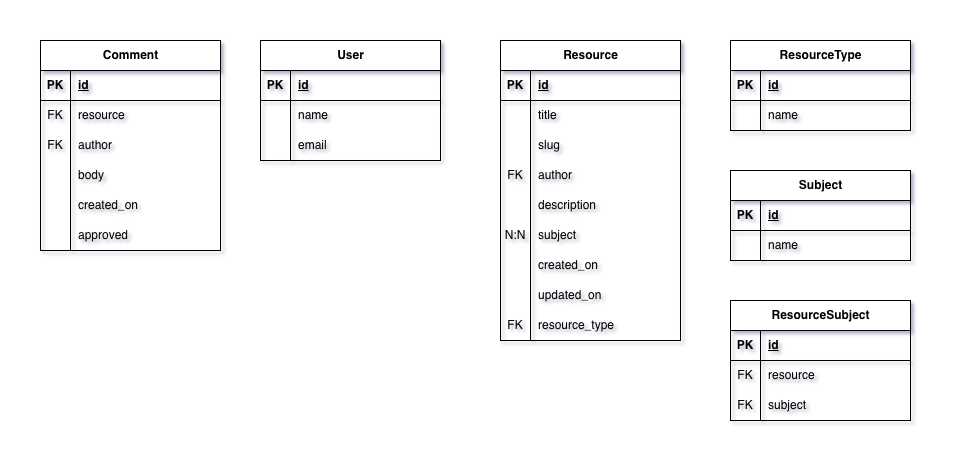

The diagram above was exported from draw.io. Its source (the exported page's mxGraphModel, read from the mxfile embedded in the PNG):
<mxGraphModel dx="1216" dy="867" grid="1" gridSize="10" guides="1" tooltips="1" connect="1" arrows="1" fold="1" page="1" pageScale="1" pageWidth="1169" pageHeight="1654" math="0" shadow="0">
  <root>
    <mxCell id="0" />
    <mxCell id="1" parent="0" />
    <mxCell id="2" parent="1" style="shape=table;startSize=30;container=1;collapsible=1;childLayout=tableLayout;fixedRows=1;rowLines=0;fontStyle=1;align=center;resizeLast=1;html=1;" value="Comment" vertex="1">
      <mxGeometry height="210" width="180" x="162" y="1010" as="geometry" />
    </mxCell>
    <mxCell id="3" parent="2" style="shape=tableRow;horizontal=0;startSize=0;swimlaneHead=0;swimlaneBody=0;fillColor=none;collapsible=0;dropTarget=0;points=[[0,0.5],[1,0.5]];portConstraint=eastwest;top=0;left=0;right=0;bottom=1;" value="" vertex="1">
      <mxGeometry height="30" width="180" y="30" as="geometry" />
    </mxCell>
    <mxCell id="4" parent="3" style="shape=partialRectangle;connectable=0;fillColor=none;top=0;left=0;bottom=0;right=0;fontStyle=1;overflow=hidden;whiteSpace=wrap;html=1;" value="PK" vertex="1">
      <mxGeometry height="30" width="30" as="geometry">
        <mxRectangle height="30" width="30" as="alternateBounds" />
      </mxGeometry>
    </mxCell>
    <mxCell id="5" parent="3" style="shape=partialRectangle;connectable=0;fillColor=none;top=0;left=0;bottom=0;right=0;align=left;spacingLeft=6;fontStyle=5;overflow=hidden;whiteSpace=wrap;html=1;" value="id" vertex="1">
      <mxGeometry height="30" width="150" x="30" as="geometry">
        <mxRectangle height="30" width="150" as="alternateBounds" />
      </mxGeometry>
    </mxCell>
    <mxCell id="6" parent="2" style="shape=tableRow;horizontal=0;startSize=0;swimlaneHead=0;swimlaneBody=0;fillColor=none;collapsible=0;dropTarget=0;points=[[0,0.5],[1,0.5]];portConstraint=eastwest;top=0;left=0;right=0;bottom=0;" vertex="1">
      <mxGeometry height="30" width="180" y="60" as="geometry" />
    </mxCell>
    <mxCell id="7" parent="6" style="shape=partialRectangle;connectable=0;fillColor=none;top=0;left=0;bottom=0;right=0;editable=1;overflow=hidden;whiteSpace=wrap;html=1;" value="FK" vertex="1">
      <mxGeometry height="30" width="30" as="geometry">
        <mxRectangle height="30" width="30" as="alternateBounds" />
      </mxGeometry>
    </mxCell>
    <mxCell id="8" parent="6" style="shape=partialRectangle;connectable=0;fillColor=none;top=0;left=0;bottom=0;right=0;align=left;spacingLeft=6;overflow=hidden;whiteSpace=wrap;html=1;" value="resource" vertex="1">
      <mxGeometry height="30" width="150" x="30" as="geometry">
        <mxRectangle height="30" width="150" as="alternateBounds" />
      </mxGeometry>
    </mxCell>
    <mxCell id="9" parent="2" style="shape=tableRow;horizontal=0;startSize=0;swimlaneHead=0;swimlaneBody=0;fillColor=none;collapsible=0;dropTarget=0;points=[[0,0.5],[1,0.5]];portConstraint=eastwest;top=0;left=0;right=0;bottom=0;" value="" vertex="1">
      <mxGeometry height="30" width="180" y="90" as="geometry" />
    </mxCell>
    <mxCell id="10" parent="9" style="shape=partialRectangle;connectable=0;fillColor=none;top=0;left=0;bottom=0;right=0;editable=1;overflow=hidden;whiteSpace=wrap;html=1;" value="FK" vertex="1">
      <mxGeometry height="30" width="30" as="geometry">
        <mxRectangle height="30" width="30" as="alternateBounds" />
      </mxGeometry>
    </mxCell>
    <mxCell id="11" parent="9" style="shape=partialRectangle;connectable=0;fillColor=none;top=0;left=0;bottom=0;right=0;align=left;spacingLeft=6;overflow=hidden;whiteSpace=wrap;html=1;" value="author" vertex="1">
      <mxGeometry height="30" width="150" x="30" as="geometry">
        <mxRectangle height="30" width="150" as="alternateBounds" />
      </mxGeometry>
    </mxCell>
    <mxCell id="12" parent="2" style="shape=tableRow;horizontal=0;startSize=0;swimlaneHead=0;swimlaneBody=0;fillColor=none;collapsible=0;dropTarget=0;points=[[0,0.5],[1,0.5]];portConstraint=eastwest;top=0;left=0;right=0;bottom=0;" vertex="1">
      <mxGeometry height="30" width="180" y="120" as="geometry" />
    </mxCell>
    <mxCell id="13" parent="12" style="shape=partialRectangle;connectable=0;fillColor=none;top=0;left=0;bottom=0;right=0;editable=1;overflow=hidden;whiteSpace=wrap;html=1;" vertex="1">
      <mxGeometry height="30" width="30" as="geometry">
        <mxRectangle height="30" width="30" as="alternateBounds" />
      </mxGeometry>
    </mxCell>
    <mxCell id="14" parent="12" style="shape=partialRectangle;connectable=0;fillColor=none;top=0;left=0;bottom=0;right=0;align=left;spacingLeft=6;overflow=hidden;whiteSpace=wrap;html=1;" value="body" vertex="1">
      <mxGeometry height="30" width="150" x="30" as="geometry">
        <mxRectangle height="30" width="150" as="alternateBounds" />
      </mxGeometry>
    </mxCell>
    <mxCell id="15" parent="2" style="shape=tableRow;horizontal=0;startSize=0;swimlaneHead=0;swimlaneBody=0;fillColor=none;collapsible=0;dropTarget=0;points=[[0,0.5],[1,0.5]];portConstraint=eastwest;top=0;left=0;right=0;bottom=0;" value="" vertex="1">
      <mxGeometry height="30" width="180" y="150" as="geometry" />
    </mxCell>
    <mxCell id="16" parent="15" style="shape=partialRectangle;connectable=0;fillColor=none;top=0;left=0;bottom=0;right=0;editable=1;overflow=hidden;whiteSpace=wrap;html=1;" value="" vertex="1">
      <mxGeometry height="30" width="30" as="geometry">
        <mxRectangle height="30" width="30" as="alternateBounds" />
      </mxGeometry>
    </mxCell>
    <mxCell id="17" parent="15" style="shape=partialRectangle;connectable=0;fillColor=none;top=0;left=0;bottom=0;right=0;align=left;spacingLeft=6;overflow=hidden;whiteSpace=wrap;html=1;" value="created_on" vertex="1">
      <mxGeometry height="30" width="150" x="30" as="geometry">
        <mxRectangle height="30" width="150" as="alternateBounds" />
      </mxGeometry>
    </mxCell>
    <mxCell id="18" parent="2" style="shape=tableRow;horizontal=0;startSize=0;swimlaneHead=0;swimlaneBody=0;fillColor=none;collapsible=0;dropTarget=0;points=[[0,0.5],[1,0.5]];portConstraint=eastwest;top=0;left=0;right=0;bottom=0;" vertex="1">
      <mxGeometry height="30" width="180" y="180" as="geometry" />
    </mxCell>
    <mxCell id="19" parent="18" style="shape=partialRectangle;connectable=0;fillColor=none;top=0;left=0;bottom=0;right=0;editable=1;overflow=hidden;whiteSpace=wrap;html=1;" vertex="1">
      <mxGeometry height="30" width="30" as="geometry">
        <mxRectangle height="30" width="30" as="alternateBounds" />
      </mxGeometry>
    </mxCell>
    <mxCell id="20" parent="18" style="shape=partialRectangle;connectable=0;fillColor=none;top=0;left=0;bottom=0;right=0;align=left;spacingLeft=6;overflow=hidden;whiteSpace=wrap;html=1;" value="approved" vertex="1">
      <mxGeometry height="30" width="150" x="30" as="geometry">
        <mxRectangle height="30" width="150" as="alternateBounds" />
      </mxGeometry>
    </mxCell>
    <mxCell id="21" parent="1" style="shape=table;startSize=30;container=1;collapsible=1;childLayout=tableLayout;fixedRows=1;rowLines=0;fontStyle=1;align=center;resizeLast=1;html=1;" value="User" vertex="1">
      <mxGeometry height="120" width="180" x="382" y="1010" as="geometry" />
    </mxCell>
    <mxCell id="22" parent="21" style="shape=tableRow;horizontal=0;startSize=0;swimlaneHead=0;swimlaneBody=0;fillColor=none;collapsible=0;dropTarget=0;points=[[0,0.5],[1,0.5]];portConstraint=eastwest;top=0;left=0;right=0;bottom=1;" value="" vertex="1">
      <mxGeometry height="30" width="180" y="30" as="geometry" />
    </mxCell>
    <mxCell id="23" parent="22" style="shape=partialRectangle;connectable=0;fillColor=none;top=0;left=0;bottom=0;right=0;fontStyle=1;overflow=hidden;whiteSpace=wrap;html=1;" value="PK" vertex="1">
      <mxGeometry height="30" width="30" as="geometry">
        <mxRectangle height="30" width="30" as="alternateBounds" />
      </mxGeometry>
    </mxCell>
    <mxCell id="24" parent="22" style="shape=partialRectangle;connectable=0;fillColor=none;top=0;left=0;bottom=0;right=0;align=left;spacingLeft=6;fontStyle=5;overflow=hidden;whiteSpace=wrap;html=1;" value="id" vertex="1">
      <mxGeometry height="30" width="150" x="30" as="geometry">
        <mxRectangle height="30" width="150" as="alternateBounds" />
      </mxGeometry>
    </mxCell>
    <mxCell id="25" parent="21" style="shape=tableRow;horizontal=0;startSize=0;swimlaneHead=0;swimlaneBody=0;fillColor=none;collapsible=0;dropTarget=0;points=[[0,0.5],[1,0.5]];portConstraint=eastwest;top=0;left=0;right=0;bottom=0;" vertex="1">
      <mxGeometry height="30" width="180" y="60" as="geometry" />
    </mxCell>
    <mxCell id="26" parent="25" style="shape=partialRectangle;connectable=0;fillColor=none;top=0;left=0;bottom=0;right=0;editable=1;overflow=hidden;whiteSpace=wrap;html=1;" vertex="1">
      <mxGeometry height="30" width="30" as="geometry">
        <mxRectangle height="30" width="30" as="alternateBounds" />
      </mxGeometry>
    </mxCell>
    <mxCell id="27" parent="25" style="shape=partialRectangle;connectable=0;fillColor=none;top=0;left=0;bottom=0;right=0;align=left;spacingLeft=6;overflow=hidden;whiteSpace=wrap;html=1;" value="name" vertex="1">
      <mxGeometry height="30" width="150" x="30" as="geometry">
        <mxRectangle height="30" width="150" as="alternateBounds" />
      </mxGeometry>
    </mxCell>
    <mxCell id="28" parent="21" style="shape=tableRow;horizontal=0;startSize=0;swimlaneHead=0;swimlaneBody=0;fillColor=none;collapsible=0;dropTarget=0;points=[[0,0.5],[1,0.5]];portConstraint=eastwest;top=0;left=0;right=0;bottom=0;" value="" vertex="1">
      <mxGeometry height="30" width="180" y="90" as="geometry" />
    </mxCell>
    <mxCell id="29" parent="28" style="shape=partialRectangle;connectable=0;fillColor=none;top=0;left=0;bottom=0;right=0;editable=1;overflow=hidden;whiteSpace=wrap;html=1;" value="" vertex="1">
      <mxGeometry height="30" width="30" as="geometry">
        <mxRectangle height="30" width="30" as="alternateBounds" />
      </mxGeometry>
    </mxCell>
    <mxCell id="30" parent="28" style="shape=partialRectangle;connectable=0;fillColor=none;top=0;left=0;bottom=0;right=0;align=left;spacingLeft=6;overflow=hidden;whiteSpace=wrap;html=1;" value="email" vertex="1">
      <mxGeometry height="30" width="150" x="30" as="geometry">
        <mxRectangle height="30" width="150" as="alternateBounds" />
      </mxGeometry>
    </mxCell>
    <object label="Resource" id="31">
      <mxCell parent="1" style="shape=table;startSize=30;container=1;collapsible=1;childLayout=tableLayout;fixedRows=1;rowLines=0;fontStyle=1;align=center;resizeLast=1;html=1;" vertex="1">
        <mxGeometry height="300" width="180" x="622" y="1010" as="geometry">
          <mxRectangle height="30" width="70" x="310" y="330" as="alternateBounds" />
        </mxGeometry>
      </mxCell>
    </object>
    <mxCell id="32" parent="31" style="shape=tableRow;horizontal=0;startSize=0;swimlaneHead=0;swimlaneBody=0;fillColor=none;collapsible=0;dropTarget=0;points=[[0,0.5],[1,0.5]];portConstraint=eastwest;top=0;left=0;right=0;bottom=1;" value="" vertex="1">
      <mxGeometry height="30" width="180" y="30" as="geometry" />
    </mxCell>
    <mxCell id="33" parent="32" style="shape=partialRectangle;connectable=0;fillColor=none;top=0;left=0;bottom=0;right=0;fontStyle=1;overflow=hidden;whiteSpace=wrap;html=1;" value="PK" vertex="1">
      <mxGeometry height="30" width="30" as="geometry">
        <mxRectangle height="30" width="30" as="alternateBounds" />
      </mxGeometry>
    </mxCell>
    <mxCell id="34" parent="32" style="shape=partialRectangle;connectable=0;fillColor=none;top=0;left=0;bottom=0;right=0;align=left;spacingLeft=6;fontStyle=5;overflow=hidden;whiteSpace=wrap;html=1;" value="id" vertex="1">
      <mxGeometry height="30" width="150" x="30" as="geometry">
        <mxRectangle height="30" width="150" as="alternateBounds" />
      </mxGeometry>
    </mxCell>
    <mxCell id="35" parent="31" style="shape=tableRow;horizontal=0;startSize=0;swimlaneHead=0;swimlaneBody=0;fillColor=none;collapsible=0;dropTarget=0;points=[[0,0.5],[1,0.5]];portConstraint=eastwest;top=0;left=0;right=0;bottom=0;" value="" vertex="1">
      <mxGeometry height="30" width="180" y="60" as="geometry" />
    </mxCell>
    <mxCell id="36" parent="35" style="shape=partialRectangle;connectable=0;fillColor=none;top=0;left=0;bottom=0;right=0;editable=1;overflow=hidden;whiteSpace=wrap;html=1;" value="" vertex="1">
      <mxGeometry height="30" width="30" as="geometry">
        <mxRectangle height="30" width="30" as="alternateBounds" />
      </mxGeometry>
    </mxCell>
    <mxCell id="37" parent="35" style="shape=partialRectangle;connectable=0;fillColor=none;top=0;left=0;bottom=0;right=0;align=left;spacingLeft=6;overflow=hidden;whiteSpace=wrap;html=1;" value="title" vertex="1">
      <mxGeometry height="30" width="150" x="30" as="geometry">
        <mxRectangle height="30" width="150" as="alternateBounds" />
      </mxGeometry>
    </mxCell>
    <mxCell id="38" parent="31" style="shape=tableRow;horizontal=0;startSize=0;swimlaneHead=0;swimlaneBody=0;fillColor=none;collapsible=0;dropTarget=0;points=[[0,0.5],[1,0.5]];portConstraint=eastwest;top=0;left=0;right=0;bottom=0;" vertex="1">
      <mxGeometry height="30" width="180" y="90" as="geometry" />
    </mxCell>
    <mxCell id="39" parent="38" style="shape=partialRectangle;connectable=0;fillColor=none;top=0;left=0;bottom=0;right=0;editable=1;overflow=hidden;whiteSpace=wrap;html=1;" vertex="1">
      <mxGeometry height="30" width="30" as="geometry">
        <mxRectangle height="30" width="30" as="alternateBounds" />
      </mxGeometry>
    </mxCell>
    <mxCell id="40" parent="38" style="shape=partialRectangle;connectable=0;fillColor=none;top=0;left=0;bottom=0;right=0;align=left;spacingLeft=6;overflow=hidden;whiteSpace=wrap;html=1;" value="slug" vertex="1">
      <mxGeometry height="30" width="150" x="30" as="geometry">
        <mxRectangle height="30" width="150" as="alternateBounds" />
      </mxGeometry>
    </mxCell>
    <mxCell id="41" parent="31" style="shape=tableRow;horizontal=0;startSize=0;swimlaneHead=0;swimlaneBody=0;fillColor=none;collapsible=0;dropTarget=0;points=[[0,0.5],[1,0.5]];portConstraint=eastwest;top=0;left=0;right=0;bottom=0;" value="" vertex="1">
      <mxGeometry height="30" width="180" y="120" as="geometry" />
    </mxCell>
    <mxCell id="42" parent="41" style="shape=partialRectangle;connectable=0;fillColor=none;top=0;left=0;bottom=0;right=0;editable=1;overflow=hidden;whiteSpace=wrap;html=1;" value="FK" vertex="1">
      <mxGeometry height="30" width="30" as="geometry">
        <mxRectangle height="30" width="30" as="alternateBounds" />
      </mxGeometry>
    </mxCell>
    <mxCell id="43" parent="41" style="shape=partialRectangle;connectable=0;fillColor=none;top=0;left=0;bottom=0;right=0;align=left;spacingLeft=6;overflow=hidden;whiteSpace=wrap;html=1;" value="author" vertex="1">
      <mxGeometry height="30" width="150" x="30" as="geometry">
        <mxRectangle height="30" width="150" as="alternateBounds" />
      </mxGeometry>
    </mxCell>
    <mxCell id="44" parent="31" style="shape=tableRow;horizontal=0;startSize=0;swimlaneHead=0;swimlaneBody=0;fillColor=none;collapsible=0;dropTarget=0;points=[[0,0.5],[1,0.5]];portConstraint=eastwest;top=0;left=0;right=0;bottom=0;" value="" vertex="1">
      <mxGeometry height="30" width="180" y="150" as="geometry" />
    </mxCell>
    <mxCell id="45" parent="44" style="shape=partialRectangle;connectable=0;fillColor=none;top=0;left=0;bottom=0;right=0;editable=1;overflow=hidden;whiteSpace=wrap;html=1;" value="" vertex="1">
      <mxGeometry height="30" width="30" as="geometry">
        <mxRectangle height="30" width="30" as="alternateBounds" />
      </mxGeometry>
    </mxCell>
    <mxCell id="46" parent="44" style="shape=partialRectangle;connectable=0;fillColor=none;top=0;left=0;bottom=0;right=0;align=left;spacingLeft=6;overflow=hidden;whiteSpace=wrap;html=1;" value="description" vertex="1">
      <mxGeometry height="30" width="150" x="30" as="geometry">
        <mxRectangle height="30" width="150" as="alternateBounds" />
      </mxGeometry>
    </mxCell>
    <mxCell id="47" parent="31" style="shape=tableRow;horizontal=0;startSize=0;swimlaneHead=0;swimlaneBody=0;fillColor=none;collapsible=0;dropTarget=0;points=[[0,0.5],[1,0.5]];portConstraint=eastwest;top=0;left=0;right=0;bottom=0;" vertex="1">
      <mxGeometry height="30" width="180" y="180" as="geometry" />
    </mxCell>
    <mxCell id="48" parent="47" style="shape=partialRectangle;connectable=0;fillColor=none;top=0;left=0;bottom=0;right=0;editable=1;overflow=hidden;whiteSpace=wrap;html=1;" value="N:N" vertex="1">
      <mxGeometry height="30" width="30" as="geometry">
        <mxRectangle height="30" width="30" as="alternateBounds" />
      </mxGeometry>
    </mxCell>
    <mxCell id="49" parent="47" style="shape=partialRectangle;connectable=0;fillColor=none;top=0;left=0;bottom=0;right=0;align=left;spacingLeft=6;overflow=hidden;whiteSpace=wrap;html=1;" value="subject" vertex="1">
      <mxGeometry height="30" width="150" x="30" as="geometry">
        <mxRectangle height="30" width="150" as="alternateBounds" />
      </mxGeometry>
    </mxCell>
    <mxCell id="50" parent="31" style="shape=tableRow;horizontal=0;startSize=0;swimlaneHead=0;swimlaneBody=0;fillColor=none;collapsible=0;dropTarget=0;points=[[0,0.5],[1,0.5]];portConstraint=eastwest;top=0;left=0;right=0;bottom=0;" vertex="1">
      <mxGeometry height="30" width="180" y="210" as="geometry" />
    </mxCell>
    <mxCell id="51" parent="50" style="shape=partialRectangle;connectable=0;fillColor=none;top=0;left=0;bottom=0;right=0;editable=1;overflow=hidden;whiteSpace=wrap;html=1;" vertex="1">
      <mxGeometry height="30" width="30" as="geometry">
        <mxRectangle height="30" width="30" as="alternateBounds" />
      </mxGeometry>
    </mxCell>
    <mxCell id="52" parent="50" style="shape=partialRectangle;connectable=0;fillColor=none;top=0;left=0;bottom=0;right=0;align=left;spacingLeft=6;overflow=hidden;whiteSpace=wrap;html=1;" value="created_on" vertex="1">
      <mxGeometry height="30" width="150" x="30" as="geometry">
        <mxRectangle height="30" width="150" as="alternateBounds" />
      </mxGeometry>
    </mxCell>
    <mxCell id="53" parent="31" style="shape=tableRow;horizontal=0;startSize=0;swimlaneHead=0;swimlaneBody=0;fillColor=none;collapsible=0;dropTarget=0;points=[[0,0.5],[1,0.5]];portConstraint=eastwest;top=0;left=0;right=0;bottom=0;" vertex="1">
      <mxGeometry height="30" width="180" y="240" as="geometry" />
    </mxCell>
    <mxCell id="54" parent="53" style="shape=partialRectangle;connectable=0;fillColor=none;top=0;left=0;bottom=0;right=0;editable=1;overflow=hidden;whiteSpace=wrap;html=1;" vertex="1">
      <mxGeometry height="30" width="30" as="geometry">
        <mxRectangle height="30" width="30" as="alternateBounds" />
      </mxGeometry>
    </mxCell>
    <mxCell id="55" parent="53" style="shape=partialRectangle;connectable=0;fillColor=none;top=0;left=0;bottom=0;right=0;align=left;spacingLeft=6;overflow=hidden;whiteSpace=wrap;html=1;" value="updated_on" vertex="1">
      <mxGeometry height="30" width="150" x="30" as="geometry">
        <mxRectangle height="30" width="150" as="alternateBounds" />
      </mxGeometry>
    </mxCell>
    <mxCell id="56" parent="31" style="shape=tableRow;horizontal=0;startSize=0;swimlaneHead=0;swimlaneBody=0;fillColor=none;collapsible=0;dropTarget=0;points=[[0,0.5],[1,0.5]];portConstraint=eastwest;top=0;left=0;right=0;bottom=0;" vertex="1">
      <mxGeometry height="30" width="180" y="270" as="geometry" />
    </mxCell>
    <mxCell id="57" parent="56" style="shape=partialRectangle;connectable=0;fillColor=none;top=0;left=0;bottom=0;right=0;editable=1;overflow=hidden;whiteSpace=wrap;html=1;" value="FK" vertex="1">
      <mxGeometry height="30" width="30" as="geometry">
        <mxRectangle height="30" width="30" as="alternateBounds" />
      </mxGeometry>
    </mxCell>
    <mxCell id="58" parent="56" style="shape=partialRectangle;connectable=0;fillColor=none;top=0;left=0;bottom=0;right=0;align=left;spacingLeft=6;overflow=hidden;whiteSpace=wrap;html=1;" value="resource_type" vertex="1">
      <mxGeometry height="30" width="150" x="30" as="geometry">
        <mxRectangle height="30" width="150" as="alternateBounds" />
      </mxGeometry>
    </mxCell>
    <mxCell id="59" parent="1" style="shape=table;startSize=30;container=1;collapsible=1;childLayout=tableLayout;fixedRows=1;rowLines=0;fontStyle=1;align=center;resizeLast=1;html=1;" value="Subject" vertex="1">
      <mxGeometry height="90" width="180" x="852" y="1140" as="geometry" />
    </mxCell>
    <mxCell id="60" parent="59" style="shape=tableRow;horizontal=0;startSize=0;swimlaneHead=0;swimlaneBody=0;fillColor=none;collapsible=0;dropTarget=0;points=[[0,0.5],[1,0.5]];portConstraint=eastwest;top=0;left=0;right=0;bottom=1;" value="" vertex="1">
      <mxGeometry height="30" width="180" y="30" as="geometry" />
    </mxCell>
    <mxCell id="61" parent="60" style="shape=partialRectangle;connectable=0;fillColor=none;top=0;left=0;bottom=0;right=0;fontStyle=1;overflow=hidden;whiteSpace=wrap;html=1;" value="PK" vertex="1">
      <mxGeometry height="30" width="30" as="geometry">
        <mxRectangle height="30" width="30" as="alternateBounds" />
      </mxGeometry>
    </mxCell>
    <mxCell id="62" parent="60" style="shape=partialRectangle;connectable=0;fillColor=none;top=0;left=0;bottom=0;right=0;align=left;spacingLeft=6;fontStyle=5;overflow=hidden;whiteSpace=wrap;html=1;" value="id" vertex="1">
      <mxGeometry height="30" width="150" x="30" as="geometry">
        <mxRectangle height="30" width="150" as="alternateBounds" />
      </mxGeometry>
    </mxCell>
    <mxCell id="63" parent="59" style="shape=tableRow;horizontal=0;startSize=0;swimlaneHead=0;swimlaneBody=0;fillColor=none;collapsible=0;dropTarget=0;points=[[0,0.5],[1,0.5]];portConstraint=eastwest;top=0;left=0;right=0;bottom=0;" value="" vertex="1">
      <mxGeometry height="30" width="180" y="60" as="geometry" />
    </mxCell>
    <mxCell id="64" parent="63" style="shape=partialRectangle;connectable=0;fillColor=none;top=0;left=0;bottom=0;right=0;editable=1;overflow=hidden;whiteSpace=wrap;html=1;" value="" vertex="1">
      <mxGeometry height="30" width="30" as="geometry">
        <mxRectangle height="30" width="30" as="alternateBounds" />
      </mxGeometry>
    </mxCell>
    <mxCell id="65" parent="63" style="shape=partialRectangle;connectable=0;fillColor=none;top=0;left=0;bottom=0;right=0;align=left;spacingLeft=6;overflow=hidden;whiteSpace=wrap;html=1;" value="name" vertex="1">
      <mxGeometry height="30" width="150" x="30" as="geometry">
        <mxRectangle height="30" width="150" as="alternateBounds" />
      </mxGeometry>
    </mxCell>
    <mxCell id="66" parent="1" style="shape=table;startSize=30;container=1;collapsible=1;childLayout=tableLayout;fixedRows=1;rowLines=0;fontStyle=1;align=center;resizeLast=1;html=1;" value="ResourceType" vertex="1">
      <mxGeometry height="90" width="180" x="852" y="1010" as="geometry" />
    </mxCell>
    <mxCell id="67" parent="66" style="shape=tableRow;horizontal=0;startSize=0;swimlaneHead=0;swimlaneBody=0;fillColor=none;collapsible=0;dropTarget=0;points=[[0,0.5],[1,0.5]];portConstraint=eastwest;top=0;left=0;right=0;bottom=1;" value="" vertex="1">
      <mxGeometry height="30" width="180" y="30" as="geometry" />
    </mxCell>
    <mxCell id="68" parent="67" style="shape=partialRectangle;connectable=0;fillColor=none;top=0;left=0;bottom=0;right=0;fontStyle=1;overflow=hidden;whiteSpace=wrap;html=1;" value="PK" vertex="1">
      <mxGeometry height="30" width="30" as="geometry">
        <mxRectangle height="30" width="30" as="alternateBounds" />
      </mxGeometry>
    </mxCell>
    <mxCell id="69" parent="67" style="shape=partialRectangle;connectable=0;fillColor=none;top=0;left=0;bottom=0;right=0;align=left;spacingLeft=6;fontStyle=5;overflow=hidden;whiteSpace=wrap;html=1;" value="id" vertex="1">
      <mxGeometry height="30" width="150" x="30" as="geometry">
        <mxRectangle height="30" width="150" as="alternateBounds" />
      </mxGeometry>
    </mxCell>
    <mxCell id="70" parent="66" style="shape=tableRow;horizontal=0;startSize=0;swimlaneHead=0;swimlaneBody=0;fillColor=none;collapsible=0;dropTarget=0;points=[[0,0.5],[1,0.5]];portConstraint=eastwest;top=0;left=0;right=0;bottom=0;" value="" vertex="1">
      <mxGeometry height="30" width="180" y="60" as="geometry" />
    </mxCell>
    <mxCell id="71" parent="70" style="shape=partialRectangle;connectable=0;fillColor=none;top=0;left=0;bottom=0;right=0;editable=1;overflow=hidden;whiteSpace=wrap;html=1;" value="" vertex="1">
      <mxGeometry height="30" width="30" as="geometry">
        <mxRectangle height="30" width="30" as="alternateBounds" />
      </mxGeometry>
    </mxCell>
    <mxCell id="72" parent="70" style="shape=partialRectangle;connectable=0;fillColor=none;top=0;left=0;bottom=0;right=0;align=left;spacingLeft=6;overflow=hidden;whiteSpace=wrap;html=1;" value="name" vertex="1">
      <mxGeometry height="30" width="150" x="30" as="geometry">
        <mxRectangle height="30" width="150" as="alternateBounds" />
      </mxGeometry>
    </mxCell>
    <mxCell id="73" parent="1" style="shape=table;startSize=30;container=1;collapsible=1;childLayout=tableLayout;fixedRows=1;rowLines=0;fontStyle=1;align=center;resizeLast=1;html=1;" value="ResourceSubject" vertex="1">
      <mxGeometry height="120" width="180" x="852" y="1270" as="geometry" />
    </mxCell>
    <mxCell id="74" parent="73" style="shape=tableRow;horizontal=0;startSize=0;swimlaneHead=0;swimlaneBody=0;fillColor=none;collapsible=0;dropTarget=0;points=[[0,0.5],[1,0.5]];portConstraint=eastwest;top=0;left=0;right=0;bottom=1;" value="" vertex="1">
      <mxGeometry height="30" width="180" y="30" as="geometry" />
    </mxCell>
    <mxCell id="75" parent="74" style="shape=partialRectangle;connectable=0;fillColor=none;top=0;left=0;bottom=0;right=0;fontStyle=1;overflow=hidden;whiteSpace=wrap;html=1;" value="PK" vertex="1">
      <mxGeometry height="30" width="30" as="geometry">
        <mxRectangle height="30" width="30" as="alternateBounds" />
      </mxGeometry>
    </mxCell>
    <mxCell id="76" parent="74" style="shape=partialRectangle;connectable=0;fillColor=none;top=0;left=0;bottom=0;right=0;align=left;spacingLeft=6;fontStyle=5;overflow=hidden;whiteSpace=wrap;html=1;" value="id" vertex="1">
      <mxGeometry height="30" width="150" x="30" as="geometry">
        <mxRectangle height="30" width="150" as="alternateBounds" />
      </mxGeometry>
    </mxCell>
    <mxCell id="77" parent="73" style="shape=tableRow;horizontal=0;startSize=0;swimlaneHead=0;swimlaneBody=0;fillColor=none;collapsible=0;dropTarget=0;points=[[0,0.5],[1,0.5]];portConstraint=eastwest;top=0;left=0;right=0;bottom=0;" value="" vertex="1">
      <mxGeometry height="30" width="180" y="60" as="geometry" />
    </mxCell>
    <mxCell id="78" parent="77" style="shape=partialRectangle;connectable=0;fillColor=none;top=0;left=0;bottom=0;right=0;editable=1;overflow=hidden;whiteSpace=wrap;html=1;" value="FK" vertex="1">
      <mxGeometry height="30" width="30" as="geometry">
        <mxRectangle height="30" width="30" as="alternateBounds" />
      </mxGeometry>
    </mxCell>
    <mxCell id="79" parent="77" style="shape=partialRectangle;connectable=0;fillColor=none;top=0;left=0;bottom=0;right=0;align=left;spacingLeft=6;overflow=hidden;whiteSpace=wrap;html=1;" value="resource" vertex="1">
      <mxGeometry height="30" width="150" x="30" as="geometry">
        <mxRectangle height="30" width="150" as="alternateBounds" />
      </mxGeometry>
    </mxCell>
    <mxCell id="80" parent="73" style="shape=tableRow;horizontal=0;startSize=0;swimlaneHead=0;swimlaneBody=0;fillColor=none;collapsible=0;dropTarget=0;points=[[0,0.5],[1,0.5]];portConstraint=eastwest;top=0;left=0;right=0;bottom=0;" vertex="1">
      <mxGeometry height="30" width="180" y="90" as="geometry" />
    </mxCell>
    <mxCell id="81" parent="80" style="shape=partialRectangle;connectable=0;fillColor=none;top=0;left=0;bottom=0;right=0;editable=1;overflow=hidden;whiteSpace=wrap;html=1;" value="FK" vertex="1">
      <mxGeometry height="30" width="30" as="geometry">
        <mxRectangle height="30" width="30" as="alternateBounds" />
      </mxGeometry>
    </mxCell>
    <mxCell id="82" parent="80" style="shape=partialRectangle;connectable=0;fillColor=none;top=0;left=0;bottom=0;right=0;align=left;spacingLeft=6;overflow=hidden;whiteSpace=wrap;html=1;" value="subject" vertex="1">
      <mxGeometry height="30" width="150" x="30" as="geometry">
        <mxRectangle height="30" width="150" as="alternateBounds" />
      </mxGeometry>
    </mxCell>
  </root>
</mxGraphModel>